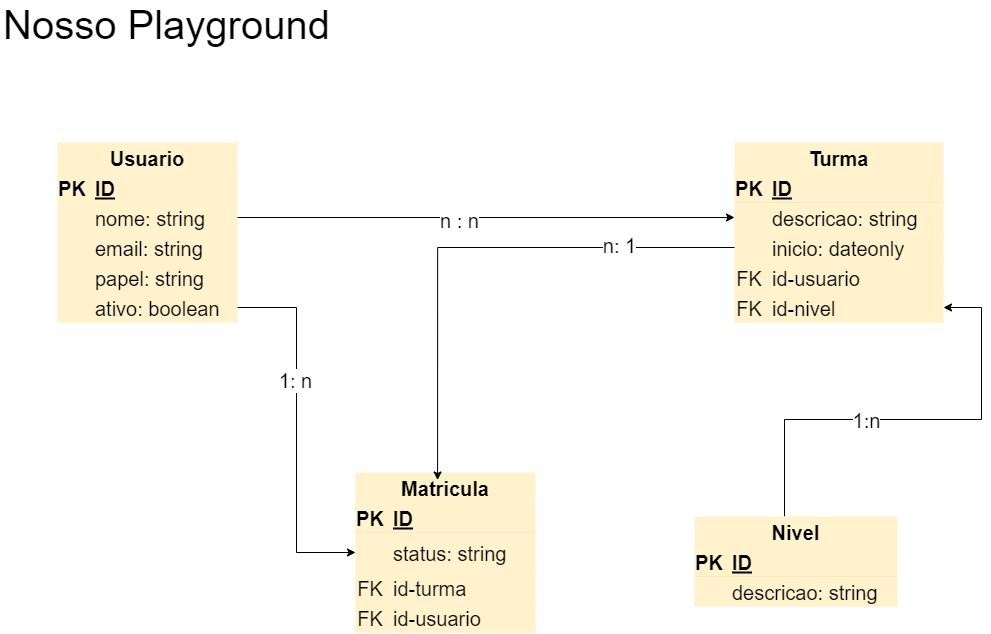

The diagram above was exported from draw.io. Its source (the exported page's mxGraphModel, read from the mxfile embedded in the PNG):
<mxGraphModel dx="1483" dy="927" grid="0" gridSize="10" guides="1" tooltips="1" connect="1" arrows="1" fold="1" page="1" pageScale="1" pageWidth="1169" pageHeight="827" math="0" shadow="0">
  <root>
    <mxCell id="0" />
    <mxCell id="1" parent="0" />
    <mxCell id="DY_vmvrWOA6yT_l21C_Y-1" value="&lt;font style=&quot;font-size: 40px;&quot;&gt;Nosso Playground&lt;/font&gt;" style="text;html=1;strokeColor=none;fillColor=none;align=center;verticalAlign=middle;whiteSpace=wrap;rounded=0;" parent="1" vertex="1">
      <mxGeometry x="47" y="40" width="333" height="48" as="geometry" />
    </mxCell>
    <mxCell id="DY_vmvrWOA6yT_l21C_Y-15" value="Usuario" style="shape=table;startSize=30;container=1;collapsible=1;childLayout=tableLayout;fixedRows=1;rowLines=0;fontStyle=1;align=center;resizeLast=1;fontSize=20;fillColor=#fff2cc;strokeColor=none;" parent="1" vertex="1">
      <mxGeometry x="104" y="182" width="180" height="180" as="geometry" />
    </mxCell>
    <mxCell id="DY_vmvrWOA6yT_l21C_Y-16" value="" style="shape=tableRow;horizontal=0;startSize=0;swimlaneHead=0;swimlaneBody=0;fillColor=#fff2cc;collapsible=0;dropTarget=0;points=[[0,0.5],[1,0.5]];portConstraint=eastwest;top=0;left=0;right=0;bottom=1;fontSize=20;strokeColor=none;" parent="DY_vmvrWOA6yT_l21C_Y-15" vertex="1">
      <mxGeometry y="30" width="180" height="30" as="geometry" />
    </mxCell>
    <mxCell id="DY_vmvrWOA6yT_l21C_Y-17" value="PK" style="shape=partialRectangle;connectable=0;fillColor=#fff2cc;top=0;left=0;bottom=0;right=0;fontStyle=1;overflow=hidden;fontSize=20;strokeColor=none;" parent="DY_vmvrWOA6yT_l21C_Y-16" vertex="1">
      <mxGeometry width="30" height="30" as="geometry">
        <mxRectangle width="30" height="30" as="alternateBounds" />
      </mxGeometry>
    </mxCell>
    <mxCell id="DY_vmvrWOA6yT_l21C_Y-18" value="ID" style="shape=partialRectangle;connectable=0;fillColor=#fff2cc;top=0;left=0;bottom=0;right=0;align=left;spacingLeft=6;fontStyle=5;overflow=hidden;fontSize=20;strokeColor=none;" parent="DY_vmvrWOA6yT_l21C_Y-16" vertex="1">
      <mxGeometry x="30" width="150" height="30" as="geometry">
        <mxRectangle width="150" height="30" as="alternateBounds" />
      </mxGeometry>
    </mxCell>
    <mxCell id="DY_vmvrWOA6yT_l21C_Y-19" value="" style="shape=tableRow;horizontal=0;startSize=0;swimlaneHead=0;swimlaneBody=0;fillColor=#fff2cc;collapsible=0;dropTarget=0;points=[[0,0.5],[1,0.5]];portConstraint=eastwest;top=0;left=0;right=0;bottom=0;fontSize=20;strokeColor=none;" parent="DY_vmvrWOA6yT_l21C_Y-15" vertex="1">
      <mxGeometry y="60" width="180" height="30" as="geometry" />
    </mxCell>
    <mxCell id="DY_vmvrWOA6yT_l21C_Y-20" value="" style="shape=partialRectangle;connectable=0;fillColor=#fff2cc;top=0;left=0;bottom=0;right=0;editable=1;overflow=hidden;fontSize=20;strokeColor=none;" parent="DY_vmvrWOA6yT_l21C_Y-19" vertex="1">
      <mxGeometry width="30" height="30" as="geometry">
        <mxRectangle width="30" height="30" as="alternateBounds" />
      </mxGeometry>
    </mxCell>
    <mxCell id="DY_vmvrWOA6yT_l21C_Y-21" value="nome: string" style="shape=partialRectangle;connectable=0;fillColor=#fff2cc;top=0;left=0;bottom=0;right=0;align=left;spacingLeft=6;overflow=hidden;fontSize=20;strokeColor=none;" parent="DY_vmvrWOA6yT_l21C_Y-19" vertex="1">
      <mxGeometry x="30" width="150" height="30" as="geometry">
        <mxRectangle width="150" height="30" as="alternateBounds" />
      </mxGeometry>
    </mxCell>
    <mxCell id="DY_vmvrWOA6yT_l21C_Y-22" value="" style="shape=tableRow;horizontal=0;startSize=0;swimlaneHead=0;swimlaneBody=0;fillColor=#fff2cc;collapsible=0;dropTarget=0;points=[[0,0.5],[1,0.5]];portConstraint=eastwest;top=0;left=0;right=0;bottom=0;fontSize=20;strokeColor=none;" parent="DY_vmvrWOA6yT_l21C_Y-15" vertex="1">
      <mxGeometry y="90" width="180" height="30" as="geometry" />
    </mxCell>
    <mxCell id="DY_vmvrWOA6yT_l21C_Y-23" value="" style="shape=partialRectangle;connectable=0;fillColor=#fff2cc;top=0;left=0;bottom=0;right=0;editable=1;overflow=hidden;fontSize=20;strokeColor=none;" parent="DY_vmvrWOA6yT_l21C_Y-22" vertex="1">
      <mxGeometry width="30" height="30" as="geometry">
        <mxRectangle width="30" height="30" as="alternateBounds" />
      </mxGeometry>
    </mxCell>
    <mxCell id="DY_vmvrWOA6yT_l21C_Y-24" value="email: string" style="shape=partialRectangle;connectable=0;fillColor=#fff2cc;top=0;left=0;bottom=0;right=0;align=left;spacingLeft=6;overflow=hidden;fontSize=20;strokeColor=none;" parent="DY_vmvrWOA6yT_l21C_Y-22" vertex="1">
      <mxGeometry x="30" width="150" height="30" as="geometry">
        <mxRectangle width="150" height="30" as="alternateBounds" />
      </mxGeometry>
    </mxCell>
    <mxCell id="DY_vmvrWOA6yT_l21C_Y-25" value="" style="shape=tableRow;horizontal=0;startSize=0;swimlaneHead=0;swimlaneBody=0;fillColor=#fff2cc;collapsible=0;dropTarget=0;points=[[0,0.5],[1,0.5]];portConstraint=eastwest;top=0;left=0;right=0;bottom=0;fontSize=20;strokeColor=none;" parent="DY_vmvrWOA6yT_l21C_Y-15" vertex="1">
      <mxGeometry y="120" width="180" height="30" as="geometry" />
    </mxCell>
    <mxCell id="DY_vmvrWOA6yT_l21C_Y-26" value="" style="shape=partialRectangle;connectable=0;fillColor=#fff2cc;top=0;left=0;bottom=0;right=0;editable=1;overflow=hidden;fontSize=20;strokeColor=none;" parent="DY_vmvrWOA6yT_l21C_Y-25" vertex="1">
      <mxGeometry width="30" height="30" as="geometry">
        <mxRectangle width="30" height="30" as="alternateBounds" />
      </mxGeometry>
    </mxCell>
    <mxCell id="DY_vmvrWOA6yT_l21C_Y-27" value="papel: string" style="shape=partialRectangle;connectable=0;fillColor=#fff2cc;top=0;left=0;bottom=0;right=0;align=left;spacingLeft=6;overflow=hidden;fontSize=20;strokeColor=none;" parent="DY_vmvrWOA6yT_l21C_Y-25" vertex="1">
      <mxGeometry x="30" width="150" height="30" as="geometry">
        <mxRectangle width="150" height="30" as="alternateBounds" />
      </mxGeometry>
    </mxCell>
    <mxCell id="DY_vmvrWOA6yT_l21C_Y-31" value="" style="shape=tableRow;horizontal=0;startSize=0;swimlaneHead=0;swimlaneBody=0;fillColor=#fff2cc;collapsible=0;dropTarget=0;points=[[0,0.5],[1,0.5]];portConstraint=eastwest;top=0;left=0;right=0;bottom=0;fontSize=20;strokeColor=none;" parent="DY_vmvrWOA6yT_l21C_Y-15" vertex="1">
      <mxGeometry y="150" width="180" height="30" as="geometry" />
    </mxCell>
    <mxCell id="DY_vmvrWOA6yT_l21C_Y-32" value="" style="shape=partialRectangle;connectable=0;fillColor=#fff2cc;top=0;left=0;bottom=0;right=0;editable=1;overflow=hidden;fontSize=20;strokeColor=none;" parent="DY_vmvrWOA6yT_l21C_Y-31" vertex="1">
      <mxGeometry width="30" height="30" as="geometry">
        <mxRectangle width="30" height="30" as="alternateBounds" />
      </mxGeometry>
    </mxCell>
    <mxCell id="DY_vmvrWOA6yT_l21C_Y-33" value="ativo: boolean" style="shape=partialRectangle;connectable=0;fillColor=#fff2cc;top=0;left=0;bottom=0;right=0;align=left;spacingLeft=6;overflow=hidden;fontSize=20;strokeColor=none;" parent="DY_vmvrWOA6yT_l21C_Y-31" vertex="1">
      <mxGeometry x="30" width="150" height="30" as="geometry">
        <mxRectangle width="150" height="30" as="alternateBounds" />
      </mxGeometry>
    </mxCell>
    <mxCell id="DY_vmvrWOA6yT_l21C_Y-34" value="Turma" style="shape=table;startSize=30;container=1;collapsible=1;childLayout=tableLayout;fixedRows=1;rowLines=0;fontStyle=1;align=center;resizeLast=1;fontSize=20;fillColor=#fff2cc;strokeColor=none;" parent="1" vertex="1">
      <mxGeometry x="781" y="182" width="209" height="180" as="geometry" />
    </mxCell>
    <mxCell id="DY_vmvrWOA6yT_l21C_Y-35" value="" style="shape=tableRow;horizontal=0;startSize=0;swimlaneHead=0;swimlaneBody=0;fillColor=#fff2cc;collapsible=0;dropTarget=0;points=[[0,0.5],[1,0.5]];portConstraint=eastwest;top=0;left=0;right=0;bottom=1;fontSize=20;strokeColor=#d6b656;" parent="DY_vmvrWOA6yT_l21C_Y-34" vertex="1">
      <mxGeometry y="30" width="209" height="30" as="geometry" />
    </mxCell>
    <mxCell id="DY_vmvrWOA6yT_l21C_Y-36" value="PK" style="shape=partialRectangle;connectable=0;fillColor=#fff2cc;top=0;left=0;bottom=0;right=0;fontStyle=1;overflow=hidden;fontSize=20;strokeColor=#d6b656;" parent="DY_vmvrWOA6yT_l21C_Y-35" vertex="1">
      <mxGeometry width="30" height="30" as="geometry">
        <mxRectangle width="30" height="30" as="alternateBounds" />
      </mxGeometry>
    </mxCell>
    <mxCell id="DY_vmvrWOA6yT_l21C_Y-37" value="ID" style="shape=partialRectangle;connectable=0;fillColor=#fff2cc;top=0;left=0;bottom=0;right=0;align=left;spacingLeft=6;fontStyle=5;overflow=hidden;fontSize=20;strokeColor=#d6b656;" parent="DY_vmvrWOA6yT_l21C_Y-35" vertex="1">
      <mxGeometry x="30" width="179" height="30" as="geometry">
        <mxRectangle width="179" height="30" as="alternateBounds" />
      </mxGeometry>
    </mxCell>
    <mxCell id="DY_vmvrWOA6yT_l21C_Y-38" value="" style="shape=tableRow;horizontal=0;startSize=0;swimlaneHead=0;swimlaneBody=0;fillColor=#fff2cc;collapsible=0;dropTarget=0;points=[[0,0.5],[1,0.5]];portConstraint=eastwest;top=0;left=0;right=0;bottom=0;fontSize=20;strokeColor=#d6b656;" parent="DY_vmvrWOA6yT_l21C_Y-34" vertex="1">
      <mxGeometry y="60" width="209" height="30" as="geometry" />
    </mxCell>
    <mxCell id="DY_vmvrWOA6yT_l21C_Y-39" value="" style="shape=partialRectangle;connectable=0;fillColor=#fff2cc;top=0;left=0;bottom=0;right=0;editable=1;overflow=hidden;fontSize=20;strokeColor=#d6b656;" parent="DY_vmvrWOA6yT_l21C_Y-38" vertex="1">
      <mxGeometry width="30" height="30" as="geometry">
        <mxRectangle width="30" height="30" as="alternateBounds" />
      </mxGeometry>
    </mxCell>
    <mxCell id="DY_vmvrWOA6yT_l21C_Y-40" value="descricao: string" style="shape=partialRectangle;connectable=0;fillColor=#fff2cc;top=0;left=0;bottom=0;right=0;align=left;spacingLeft=6;overflow=hidden;fontSize=20;strokeColor=#d6b656;" parent="DY_vmvrWOA6yT_l21C_Y-38" vertex="1">
      <mxGeometry x="30" width="179" height="30" as="geometry">
        <mxRectangle width="179" height="30" as="alternateBounds" />
      </mxGeometry>
    </mxCell>
    <mxCell id="DY_vmvrWOA6yT_l21C_Y-70" value="" style="shape=tableRow;horizontal=0;startSize=0;swimlaneHead=0;swimlaneBody=0;fillColor=#fff2cc;collapsible=0;dropTarget=0;points=[[0,0.5],[1,0.5]];portConstraint=eastwest;top=0;left=0;right=0;bottom=0;fontSize=20;strokeColor=#d6b656;" parent="DY_vmvrWOA6yT_l21C_Y-34" vertex="1">
      <mxGeometry y="90" width="209" height="30" as="geometry" />
    </mxCell>
    <mxCell id="DY_vmvrWOA6yT_l21C_Y-71" value="" style="shape=partialRectangle;connectable=0;fillColor=#fff2cc;top=0;left=0;bottom=0;right=0;editable=1;overflow=hidden;fontSize=20;strokeColor=#d6b656;" parent="DY_vmvrWOA6yT_l21C_Y-70" vertex="1">
      <mxGeometry width="30" height="30" as="geometry">
        <mxRectangle width="30" height="30" as="alternateBounds" />
      </mxGeometry>
    </mxCell>
    <mxCell id="DY_vmvrWOA6yT_l21C_Y-72" value="inicio: dateonly" style="shape=partialRectangle;connectable=0;fillColor=#fff2cc;top=0;left=0;bottom=0;right=0;align=left;spacingLeft=6;overflow=hidden;fontSize=20;strokeColor=#d6b656;" parent="DY_vmvrWOA6yT_l21C_Y-70" vertex="1">
      <mxGeometry x="30" width="179" height="30" as="geometry">
        <mxRectangle width="179" height="30" as="alternateBounds" />
      </mxGeometry>
    </mxCell>
    <mxCell id="DY_vmvrWOA6yT_l21C_Y-74" value="" style="shape=tableRow;horizontal=0;startSize=0;swimlaneHead=0;swimlaneBody=0;fillColor=#fff2cc;collapsible=0;dropTarget=0;points=[[0,0.5],[1,0.5]];portConstraint=eastwest;top=0;left=0;right=0;bottom=0;fontSize=20;strokeColor=#d6b656;" parent="DY_vmvrWOA6yT_l21C_Y-34" vertex="1">
      <mxGeometry y="120" width="209" height="30" as="geometry" />
    </mxCell>
    <mxCell id="DY_vmvrWOA6yT_l21C_Y-75" value="FK" style="shape=partialRectangle;connectable=0;fillColor=#fff2cc;top=0;left=0;bottom=0;right=0;editable=1;overflow=hidden;fontSize=20;strokeColor=#d6b656;" parent="DY_vmvrWOA6yT_l21C_Y-74" vertex="1">
      <mxGeometry width="30" height="30" as="geometry">
        <mxRectangle width="30" height="30" as="alternateBounds" />
      </mxGeometry>
    </mxCell>
    <mxCell id="DY_vmvrWOA6yT_l21C_Y-76" value="id-usuario" style="shape=partialRectangle;connectable=0;fillColor=#fff2cc;top=0;left=0;bottom=0;right=0;align=left;spacingLeft=6;overflow=hidden;fontSize=20;strokeColor=#d6b656;" parent="DY_vmvrWOA6yT_l21C_Y-74" vertex="1">
      <mxGeometry x="30" width="179" height="30" as="geometry">
        <mxRectangle width="179" height="30" as="alternateBounds" />
      </mxGeometry>
    </mxCell>
    <mxCell id="DY_vmvrWOA6yT_l21C_Y-79" value="" style="shape=tableRow;horizontal=0;startSize=0;swimlaneHead=0;swimlaneBody=0;fillColor=#fff2cc;collapsible=0;dropTarget=0;points=[[0,0.5],[1,0.5]];portConstraint=eastwest;top=0;left=0;right=0;bottom=0;fontSize=20;strokeColor=#d6b656;" parent="DY_vmvrWOA6yT_l21C_Y-34" vertex="1">
      <mxGeometry y="150" width="209" height="30" as="geometry" />
    </mxCell>
    <mxCell id="DY_vmvrWOA6yT_l21C_Y-80" value="FK" style="shape=partialRectangle;connectable=0;fillColor=#fff2cc;top=0;left=0;bottom=0;right=0;editable=1;overflow=hidden;fontSize=20;strokeColor=#d6b656;" parent="DY_vmvrWOA6yT_l21C_Y-79" vertex="1">
      <mxGeometry width="30" height="30" as="geometry">
        <mxRectangle width="30" height="30" as="alternateBounds" />
      </mxGeometry>
    </mxCell>
    <mxCell id="DY_vmvrWOA6yT_l21C_Y-81" value="id-nivel" style="shape=partialRectangle;connectable=0;fillColor=#fff2cc;top=0;left=0;bottom=0;right=0;align=left;spacingLeft=6;overflow=hidden;fontSize=20;strokeColor=#d6b656;" parent="DY_vmvrWOA6yT_l21C_Y-79" vertex="1">
      <mxGeometry x="30" width="179" height="30" as="geometry">
        <mxRectangle width="179" height="30" as="alternateBounds" />
      </mxGeometry>
    </mxCell>
    <mxCell id="DY_vmvrWOA6yT_l21C_Y-78" style="edgeStyle=orthogonalEdgeStyle;rounded=0;orthogonalLoop=1;jettySize=auto;html=1;fontSize=20;entryX=1;entryY=0.5;entryDx=0;entryDy=0;" parent="1" source="DY_vmvrWOA6yT_l21C_Y-50" target="DY_vmvrWOA6yT_l21C_Y-79" edge="1">
      <mxGeometry relative="1" as="geometry">
        <mxPoint x="906" y="419" as="targetPoint" />
        <Array as="points">
          <mxPoint x="831" y="459" />
          <mxPoint x="1028" y="459" />
          <mxPoint x="1028" y="347" />
        </Array>
      </mxGeometry>
    </mxCell>
    <mxCell id="DY_vmvrWOA6yT_l21C_Y-82" value="1:n" style="edgeLabel;html=1;align=center;verticalAlign=middle;resizable=0;points=[];fontSize=20;" parent="DY_vmvrWOA6yT_l21C_Y-78" vertex="1" connectable="0">
      <mxGeometry x="-0.1966" relative="1" as="geometry">
        <mxPoint as="offset" />
      </mxGeometry>
    </mxCell>
    <mxCell id="DY_vmvrWOA6yT_l21C_Y-50" value="Nivel" style="shape=table;startSize=30;container=1;collapsible=1;childLayout=tableLayout;fixedRows=1;rowLines=0;fontStyle=1;align=center;resizeLast=1;fontSize=20;fillColor=#fff2cc;strokeColor=none;" parent="1" vertex="1">
      <mxGeometry x="741" y="556" width="203" height="90" as="geometry" />
    </mxCell>
    <mxCell id="DY_vmvrWOA6yT_l21C_Y-51" value="" style="shape=tableRow;horizontal=0;startSize=0;swimlaneHead=0;swimlaneBody=0;fillColor=#fff2cc;collapsible=0;dropTarget=0;points=[[0,0.5],[1,0.5]];portConstraint=eastwest;top=0;left=0;right=0;bottom=1;fontSize=20;strokeColor=#d6b656;" parent="DY_vmvrWOA6yT_l21C_Y-50" vertex="1">
      <mxGeometry y="30" width="203" height="30" as="geometry" />
    </mxCell>
    <mxCell id="DY_vmvrWOA6yT_l21C_Y-52" value="PK" style="shape=partialRectangle;connectable=0;fillColor=#fff2cc;top=0;left=0;bottom=0;right=0;fontStyle=1;overflow=hidden;fontSize=20;strokeColor=#d6b656;" parent="DY_vmvrWOA6yT_l21C_Y-51" vertex="1">
      <mxGeometry width="30" height="30" as="geometry">
        <mxRectangle width="30" height="30" as="alternateBounds" />
      </mxGeometry>
    </mxCell>
    <mxCell id="DY_vmvrWOA6yT_l21C_Y-53" value="ID" style="shape=partialRectangle;connectable=0;fillColor=#fff2cc;top=0;left=0;bottom=0;right=0;align=left;spacingLeft=6;fontStyle=5;overflow=hidden;fontSize=20;strokeColor=#d6b656;" parent="DY_vmvrWOA6yT_l21C_Y-51" vertex="1">
      <mxGeometry x="30" width="173" height="30" as="geometry">
        <mxRectangle width="173" height="30" as="alternateBounds" />
      </mxGeometry>
    </mxCell>
    <mxCell id="DY_vmvrWOA6yT_l21C_Y-54" value="" style="shape=tableRow;horizontal=0;startSize=0;swimlaneHead=0;swimlaneBody=0;fillColor=#fff2cc;collapsible=0;dropTarget=0;points=[[0,0.5],[1,0.5]];portConstraint=eastwest;top=0;left=0;right=0;bottom=0;fontSize=20;strokeColor=#d6b656;" parent="DY_vmvrWOA6yT_l21C_Y-50" vertex="1">
      <mxGeometry y="60" width="203" height="30" as="geometry" />
    </mxCell>
    <mxCell id="DY_vmvrWOA6yT_l21C_Y-55" value="" style="shape=partialRectangle;connectable=0;fillColor=#fff2cc;top=0;left=0;bottom=0;right=0;editable=1;overflow=hidden;fontSize=20;strokeColor=#d6b656;" parent="DY_vmvrWOA6yT_l21C_Y-54" vertex="1">
      <mxGeometry width="30" height="30" as="geometry">
        <mxRectangle width="30" height="30" as="alternateBounds" />
      </mxGeometry>
    </mxCell>
    <mxCell id="DY_vmvrWOA6yT_l21C_Y-56" value="descricao: string" style="shape=partialRectangle;connectable=0;fillColor=#fff2cc;top=0;left=0;bottom=0;right=0;align=left;spacingLeft=6;overflow=hidden;fontSize=20;strokeColor=#d6b656;" parent="DY_vmvrWOA6yT_l21C_Y-54" vertex="1">
      <mxGeometry x="30" width="173" height="30" as="geometry">
        <mxRectangle width="173" height="30" as="alternateBounds" />
      </mxGeometry>
    </mxCell>
    <mxCell id="DY_vmvrWOA6yT_l21C_Y-60" value="Matricula" style="shape=table;startSize=30;container=1;collapsible=1;childLayout=tableLayout;fixedRows=1;rowLines=0;fontStyle=1;align=center;resizeLast=1;fontSize=20;fillColor=#fff2cc;strokeColor=none;" parent="1" vertex="1">
      <mxGeometry x="402" y="512" width="180" height="160" as="geometry" />
    </mxCell>
    <mxCell id="DY_vmvrWOA6yT_l21C_Y-61" value="" style="shape=tableRow;horizontal=0;startSize=0;swimlaneHead=0;swimlaneBody=0;fillColor=#fff2cc;collapsible=0;dropTarget=0;points=[[0,0.5],[1,0.5]];portConstraint=eastwest;top=0;left=0;right=0;bottom=1;fontSize=20;strokeColor=#d6b656;" parent="DY_vmvrWOA6yT_l21C_Y-60" vertex="1">
      <mxGeometry y="30" width="180" height="30" as="geometry" />
    </mxCell>
    <mxCell id="DY_vmvrWOA6yT_l21C_Y-62" value="PK" style="shape=partialRectangle;connectable=0;fillColor=#fff2cc;top=0;left=0;bottom=0;right=0;fontStyle=1;overflow=hidden;fontSize=20;strokeColor=#d6b656;" parent="DY_vmvrWOA6yT_l21C_Y-61" vertex="1">
      <mxGeometry width="30" height="30" as="geometry">
        <mxRectangle width="30" height="30" as="alternateBounds" />
      </mxGeometry>
    </mxCell>
    <mxCell id="DY_vmvrWOA6yT_l21C_Y-63" value="ID" style="shape=partialRectangle;connectable=0;fillColor=#fff2cc;top=0;left=0;bottom=0;right=0;align=left;spacingLeft=6;fontStyle=5;overflow=hidden;fontSize=20;strokeColor=#d6b656;" parent="DY_vmvrWOA6yT_l21C_Y-61" vertex="1">
      <mxGeometry x="30" width="150" height="30" as="geometry">
        <mxRectangle width="150" height="30" as="alternateBounds" />
      </mxGeometry>
    </mxCell>
    <mxCell id="DY_vmvrWOA6yT_l21C_Y-64" value="" style="shape=tableRow;horizontal=0;startSize=0;swimlaneHead=0;swimlaneBody=0;fillColor=#fff2cc;collapsible=0;dropTarget=0;points=[[0,0.5],[1,0.5]];portConstraint=eastwest;top=0;left=0;right=0;bottom=0;fontSize=20;strokeColor=#d6b656;" parent="DY_vmvrWOA6yT_l21C_Y-60" vertex="1">
      <mxGeometry y="60" width="180" height="40" as="geometry" />
    </mxCell>
    <mxCell id="DY_vmvrWOA6yT_l21C_Y-65" value="" style="shape=partialRectangle;connectable=0;fillColor=#fff2cc;top=0;left=0;bottom=0;right=0;editable=1;overflow=hidden;fontSize=20;strokeColor=#d6b656;" parent="DY_vmvrWOA6yT_l21C_Y-64" vertex="1">
      <mxGeometry width="30" height="40" as="geometry">
        <mxRectangle width="30" height="40" as="alternateBounds" />
      </mxGeometry>
    </mxCell>
    <mxCell id="DY_vmvrWOA6yT_l21C_Y-66" value="status: string" style="shape=partialRectangle;connectable=0;fillColor=#fff2cc;top=0;left=0;bottom=0;right=0;align=left;spacingLeft=6;overflow=hidden;fontSize=20;strokeColor=#d6b656;" parent="DY_vmvrWOA6yT_l21C_Y-64" vertex="1">
      <mxGeometry x="30" width="150" height="40" as="geometry">
        <mxRectangle width="150" height="40" as="alternateBounds" />
      </mxGeometry>
    </mxCell>
    <mxCell id="DY_vmvrWOA6yT_l21C_Y-84" value="" style="shape=tableRow;horizontal=0;startSize=0;swimlaneHead=0;swimlaneBody=0;fillColor=#fff2cc;collapsible=0;dropTarget=0;points=[[0,0.5],[1,0.5]];portConstraint=eastwest;top=0;left=0;right=0;bottom=0;fontSize=20;strokeColor=#d6b656;" parent="DY_vmvrWOA6yT_l21C_Y-60" vertex="1">
      <mxGeometry y="100" width="180" height="30" as="geometry" />
    </mxCell>
    <mxCell id="DY_vmvrWOA6yT_l21C_Y-85" value="FK" style="shape=partialRectangle;connectable=0;fillColor=#fff2cc;top=0;left=0;bottom=0;right=0;editable=1;overflow=hidden;fontSize=20;strokeColor=#d6b656;" parent="DY_vmvrWOA6yT_l21C_Y-84" vertex="1">
      <mxGeometry width="30" height="30" as="geometry">
        <mxRectangle width="30" height="30" as="alternateBounds" />
      </mxGeometry>
    </mxCell>
    <mxCell id="DY_vmvrWOA6yT_l21C_Y-86" value="id-turma" style="shape=partialRectangle;connectable=0;fillColor=#fff2cc;top=0;left=0;bottom=0;right=0;align=left;spacingLeft=6;overflow=hidden;fontSize=20;strokeColor=#d6b656;" parent="DY_vmvrWOA6yT_l21C_Y-84" vertex="1">
      <mxGeometry x="30" width="150" height="30" as="geometry">
        <mxRectangle width="150" height="30" as="alternateBounds" />
      </mxGeometry>
    </mxCell>
    <mxCell id="DY_vmvrWOA6yT_l21C_Y-88" value="" style="shape=tableRow;horizontal=0;startSize=0;swimlaneHead=0;swimlaneBody=0;fillColor=#fff2cc;collapsible=0;dropTarget=0;points=[[0,0.5],[1,0.5]];portConstraint=eastwest;top=0;left=0;right=0;bottom=0;fontSize=20;strokeColor=#d6b656;" parent="DY_vmvrWOA6yT_l21C_Y-60" vertex="1">
      <mxGeometry y="130" width="180" height="30" as="geometry" />
    </mxCell>
    <mxCell id="DY_vmvrWOA6yT_l21C_Y-89" value="FK" style="shape=partialRectangle;connectable=0;fillColor=#fff2cc;top=0;left=0;bottom=0;right=0;editable=1;overflow=hidden;fontSize=20;strokeColor=#d6b656;" parent="DY_vmvrWOA6yT_l21C_Y-88" vertex="1">
      <mxGeometry width="30" height="30" as="geometry">
        <mxRectangle width="30" height="30" as="alternateBounds" />
      </mxGeometry>
    </mxCell>
    <mxCell id="DY_vmvrWOA6yT_l21C_Y-90" value="id-usuario" style="shape=partialRectangle;connectable=0;fillColor=#fff2cc;top=0;left=0;bottom=0;right=0;align=left;spacingLeft=6;overflow=hidden;fontSize=20;strokeColor=#d6b656;" parent="DY_vmvrWOA6yT_l21C_Y-88" vertex="1">
      <mxGeometry x="30" width="150" height="30" as="geometry">
        <mxRectangle width="150" height="30" as="alternateBounds" />
      </mxGeometry>
    </mxCell>
    <mxCell id="DY_vmvrWOA6yT_l21C_Y-73" style="edgeStyle=orthogonalEdgeStyle;rounded=0;orthogonalLoop=1;jettySize=auto;html=1;entryX=0;entryY=0.5;entryDx=0;entryDy=0;fontSize=20;" parent="1" source="DY_vmvrWOA6yT_l21C_Y-19" target="DY_vmvrWOA6yT_l21C_Y-38" edge="1">
      <mxGeometry relative="1" as="geometry" />
    </mxCell>
    <mxCell id="DY_vmvrWOA6yT_l21C_Y-77" value="n : n" style="edgeLabel;html=1;align=center;verticalAlign=middle;resizable=0;points=[];fontSize=20;" parent="DY_vmvrWOA6yT_l21C_Y-73" vertex="1" connectable="0">
      <mxGeometry x="-0.1107" y="-2" relative="1" as="geometry">
        <mxPoint as="offset" />
      </mxGeometry>
    </mxCell>
    <mxCell id="DY_vmvrWOA6yT_l21C_Y-83" style="edgeStyle=orthogonalEdgeStyle;rounded=0;orthogonalLoop=1;jettySize=auto;html=1;entryX=0.456;entryY=0.047;entryDx=0;entryDy=0;entryPerimeter=0;fontSize=20;" parent="1" source="DY_vmvrWOA6yT_l21C_Y-70" target="DY_vmvrWOA6yT_l21C_Y-60" edge="1">
      <mxGeometry relative="1" as="geometry" />
    </mxCell>
    <mxCell id="DY_vmvrWOA6yT_l21C_Y-91" value="n: 1" style="edgeLabel;html=1;align=center;verticalAlign=middle;resizable=0;points=[];fontSize=20;" parent="DY_vmvrWOA6yT_l21C_Y-83" vertex="1" connectable="0">
      <mxGeometry x="-0.5655" y="-3" relative="1" as="geometry">
        <mxPoint as="offset" />
      </mxGeometry>
    </mxCell>
    <mxCell id="DY_vmvrWOA6yT_l21C_Y-87" style="edgeStyle=orthogonalEdgeStyle;rounded=0;orthogonalLoop=1;jettySize=auto;html=1;entryX=0;entryY=0.5;entryDx=0;entryDy=0;fontSize=20;" parent="1" source="DY_vmvrWOA6yT_l21C_Y-31" target="DY_vmvrWOA6yT_l21C_Y-64" edge="1">
      <mxGeometry relative="1" as="geometry" />
    </mxCell>
    <mxCell id="DY_vmvrWOA6yT_l21C_Y-92" value="1: n" style="edgeLabel;html=1;align=center;verticalAlign=middle;resizable=0;points=[];fontSize=20;" parent="DY_vmvrWOA6yT_l21C_Y-87" vertex="1" connectable="0">
      <mxGeometry x="-0.2769" y="-2" relative="1" as="geometry">
        <mxPoint as="offset" />
      </mxGeometry>
    </mxCell>
  </root>
</mxGraphModel>